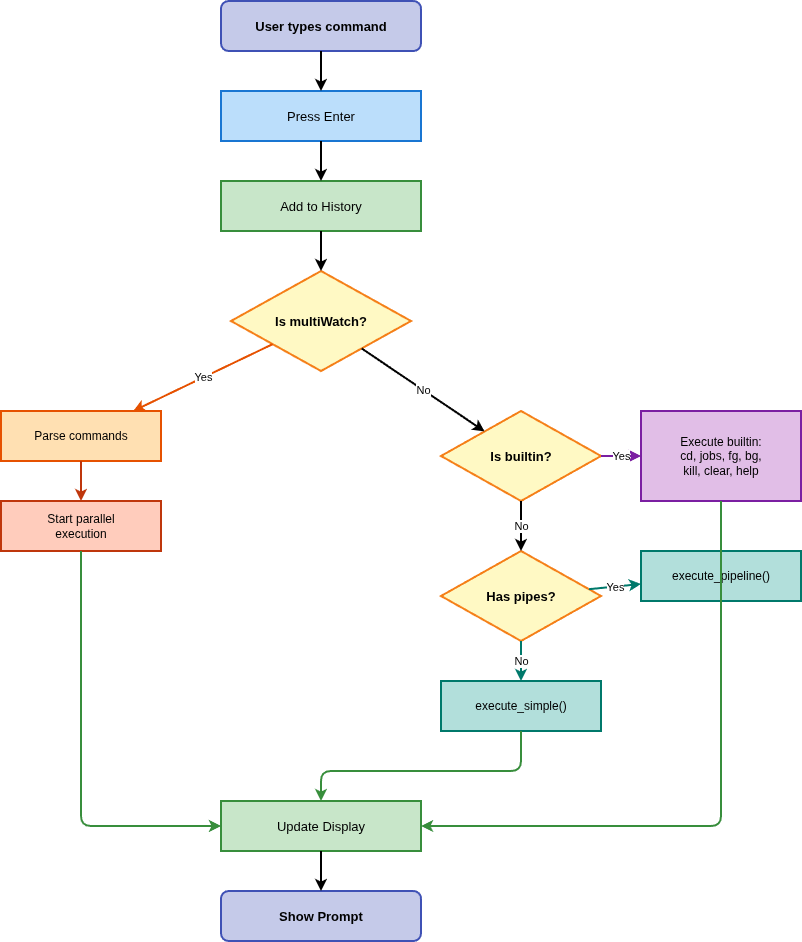

The diagram above was exported from draw.io. Its source (the exported page's mxGraphModel, read from the mxfile embedded in the PNG):
<mxGraphModel dx="1360" dy="747" grid="1" gridSize="10" guides="1" tooltips="1" connect="1" arrows="1" fold="1" page="1" pageScale="1" pageWidth="800" pageHeight="1200" math="0" shadow="0">
  <root>
    <mxCell id="0" />
    <mxCell id="1" parent="0" />
    <mxCell id="start" value="User types command" style="rounded=1;whiteSpace=wrap;html=1;fillColor=#C5CAE9;strokeColor=#3F51B5;strokeWidth=2;fontSize=13;fontStyle=1;" parent="1" vertex="1">
      <mxGeometry x="300" y="50" width="200" height="50" as="geometry" />
    </mxCell>
    <mxCell id="enter" value="Press Enter" style="rounded=0;whiteSpace=wrap;html=1;fillColor=#BBDEFB;strokeColor=#1976D2;strokeWidth=2;fontSize=13;" parent="1" vertex="1">
      <mxGeometry x="300" y="140" width="200" height="50" as="geometry" />
    </mxCell>
    <mxCell id="history" value="Add to History" style="rounded=0;whiteSpace=wrap;html=1;fillColor=#C8E6C9;strokeColor=#388E3C;strokeWidth=2;fontSize=13;" parent="1" vertex="1">
      <mxGeometry x="300" y="230" width="200" height="50" as="geometry" />
    </mxCell>
    <mxCell id="is-multiwatch" value="Is multiWatch?" style="rhombus;whiteSpace=wrap;html=1;fillColor=#FFF9C4;strokeColor=#F57F17;strokeWidth=2;fontSize=13;fontStyle=1;" parent="1" vertex="1">
      <mxGeometry x="310" y="320" width="180" height="100" as="geometry" />
    </mxCell>
    <mxCell id="parse-mw" value="Parse commands" style="rounded=0;whiteSpace=wrap;html=1;fillColor=#FFE0B2;strokeColor=#E65100;strokeWidth=2;fontSize=12;" parent="1" vertex="1">
      <mxGeometry x="80" y="460" width="160" height="50" as="geometry" />
    </mxCell>
    <mxCell id="start-parallel" value="Start parallel&#10;execution" style="rounded=0;whiteSpace=wrap;html=1;fillColor=#FFCCBC;strokeColor=#BF360C;strokeWidth=2;fontSize=12;" parent="1" vertex="1">
      <mxGeometry x="80" y="550" width="160" height="50" as="geometry" />
    </mxCell>
    <mxCell id="is-builtin" value="Is builtin?" style="rhombus;whiteSpace=wrap;html=1;fillColor=#FFF9C4;strokeColor=#F57F17;strokeWidth=2;fontSize=13;fontStyle=1;" parent="1" vertex="1">
      <mxGeometry x="520" y="460" width="160" height="90" as="geometry" />
    </mxCell>
    <mxCell id="exec-builtin" value="Execute builtin:&#10;cd, jobs, fg, bg,&#10;kill, clear, help" style="rounded=0;whiteSpace=wrap;html=1;fillColor=#E1BEE7;strokeColor=#7B1FA2;strokeWidth=2;fontSize=12;" parent="1" vertex="1">
      <mxGeometry x="720" y="460" width="160" height="90" as="geometry" />
    </mxCell>
    <mxCell id="has-pipes" value="Has pipes?" style="rhombus;whiteSpace=wrap;html=1;fillColor=#FFF9C4;strokeColor=#F57F17;strokeWidth=2;fontSize=13;fontStyle=1;" parent="1" vertex="1">
      <mxGeometry x="520" y="600" width="160" height="90" as="geometry" />
    </mxCell>
    <mxCell id="exec-pipeline" value="execute_pipeline()" style="rounded=0;whiteSpace=wrap;html=1;fillColor=#B2DFDB;strokeColor=#00796B;strokeWidth=2;fontSize=12;" parent="1" vertex="1">
      <mxGeometry x="720" y="600" width="160" height="50" as="geometry" />
    </mxCell>
    <mxCell id="exec-simple" value="execute_simple()" style="rounded=0;whiteSpace=wrap;html=1;fillColor=#B2DFDB;strokeColor=#00796B;strokeWidth=2;fontSize=12;" parent="1" vertex="1">
      <mxGeometry x="520" y="730" width="160" height="50" as="geometry" />
    </mxCell>
    <mxCell id="update-display" value="Update Display" style="rounded=0;whiteSpace=wrap;html=1;fillColor=#C8E6C9;strokeColor=#388E3C;strokeWidth=2;fontSize=13;" parent="1" vertex="1">
      <mxGeometry x="300" y="850" width="200" height="50" as="geometry" />
    </mxCell>
    <mxCell id="show-prompt" value="Show Prompt" style="rounded=1;whiteSpace=wrap;html=1;fillColor=#C5CAE9;strokeColor=#3F51B5;strokeWidth=2;fontSize=13;fontStyle=1;" parent="1" vertex="1">
      <mxGeometry x="300" y="940" width="200" height="50" as="geometry" />
    </mxCell>
    <mxCell id="arrow1" value="" style="endArrow=classic;html=1;strokeWidth=2;strokeColor=#000000;" parent="1" source="start" target="enter" edge="1">
      <mxGeometry width="50" height="50" relative="1" as="geometry">
        <mxPoint x="400" y="500" as="sourcePoint" />
        <mxPoint x="450" y="450" as="targetPoint" />
      </mxGeometry>
    </mxCell>
    <mxCell id="arrow2" value="" style="endArrow=classic;html=1;strokeWidth=2;strokeColor=#000000;" parent="1" source="enter" target="history" edge="1">
      <mxGeometry width="50" height="50" relative="1" as="geometry">
        <mxPoint x="400" y="500" as="sourcePoint" />
        <mxPoint x="450" y="450" as="targetPoint" />
      </mxGeometry>
    </mxCell>
    <mxCell id="arrow3" value="" style="endArrow=classic;html=1;strokeWidth=2;strokeColor=#000000;" parent="1" source="history" target="is-multiwatch" edge="1">
      <mxGeometry width="50" height="50" relative="1" as="geometry">
        <mxPoint x="400" y="500" as="sourcePoint" />
        <mxPoint x="450" y="450" as="targetPoint" />
      </mxGeometry>
    </mxCell>
    <mxCell id="arrow4" value="Yes" style="endArrow=classic;html=1;strokeWidth=2;strokeColor=#E65100;" parent="1" source="is-multiwatch" target="parse-mw" edge="1">
      <mxGeometry width="50" height="50" relative="1" as="geometry">
        <mxPoint x="400" y="500" as="sourcePoint" />
        <mxPoint x="450" y="450" as="targetPoint" />
      </mxGeometry>
    </mxCell>
    <mxCell id="arrow5" value="" style="endArrow=classic;html=1;strokeWidth=2;strokeColor=#BF360C;" parent="1" source="parse-mw" target="start-parallel" edge="1">
      <mxGeometry width="50" height="50" relative="1" as="geometry">
        <mxPoint x="400" y="500" as="sourcePoint" />
        <mxPoint x="450" y="450" as="targetPoint" />
      </mxGeometry>
    </mxCell>
    <mxCell id="arrow6" value="No" style="endArrow=classic;html=1;strokeWidth=2;strokeColor=#000000;" parent="1" source="is-multiwatch" target="is-builtin" edge="1">
      <mxGeometry width="50" height="50" relative="1" as="geometry">
        <mxPoint x="400" y="500" as="sourcePoint" />
        <mxPoint x="450" y="450" as="targetPoint" />
      </mxGeometry>
    </mxCell>
    <mxCell id="arrow7" value="Yes" style="endArrow=classic;html=1;strokeWidth=2;strokeColor=#7B1FA2;" parent="1" source="is-builtin" target="exec-builtin" edge="1">
      <mxGeometry width="50" height="50" relative="1" as="geometry">
        <mxPoint x="400" y="500" as="sourcePoint" />
        <mxPoint x="450" y="450" as="targetPoint" />
      </mxGeometry>
    </mxCell>
    <mxCell id="arrow8" value="No" style="endArrow=classic;html=1;strokeWidth=2;strokeColor=#000000;" parent="1" source="is-builtin" target="has-pipes" edge="1">
      <mxGeometry width="50" height="50" relative="1" as="geometry">
        <mxPoint x="400" y="500" as="sourcePoint" />
        <mxPoint x="450" y="450" as="targetPoint" />
      </mxGeometry>
    </mxCell>
    <mxCell id="arrow9" value="Yes" style="endArrow=classic;html=1;strokeWidth=2;strokeColor=#00796B;" parent="1" source="has-pipes" target="exec-pipeline" edge="1">
      <mxGeometry width="50" height="50" relative="1" as="geometry">
        <mxPoint x="400" y="500" as="sourcePoint" />
        <mxPoint x="450" y="450" as="targetPoint" />
      </mxGeometry>
    </mxCell>
    <mxCell id="arrow10" value="No" style="endArrow=classic;html=1;strokeWidth=2;strokeColor=#00796B;" parent="1" source="has-pipes" target="exec-simple" edge="1">
      <mxGeometry width="50" height="50" relative="1" as="geometry">
        <mxPoint x="400" y="500" as="sourcePoint" />
        <mxPoint x="450" y="450" as="targetPoint" />
      </mxGeometry>
    </mxCell>
    <mxCell id="arrow11" value="" style="endArrow=classic;html=1;strokeWidth=2;strokeColor=#388E3C;entryX=0;entryY=0.5;entryDx=0;entryDy=0;exitX=0.5;exitY=1;exitDx=0;exitDy=0;" parent="1" source="start-parallel" target="update-display" edge="1">
      <mxGeometry width="50" height="50" relative="1" as="geometry">
        <mxPoint x="400" y="500" as="sourcePoint" />
        <mxPoint x="450" y="450" as="targetPoint" />
        <Array as="points">
          <mxPoint x="160" y="875" />
        </Array>
      </mxGeometry>
    </mxCell>
    <mxCell id="arrow12" value="" style="endArrow=classic;html=1;strokeWidth=2;strokeColor=#388E3C;entryX=1;entryY=0.5;entryDx=0;entryDy=0;exitX=0.5;exitY=1;exitDx=0;exitDy=0;" parent="1" source="exec-builtin" target="update-display" edge="1">
      <mxGeometry width="50" height="50" relative="1" as="geometry">
        <mxPoint x="400" y="500" as="sourcePoint" />
        <mxPoint x="450" y="450" as="targetPoint" />
        <Array as="points">
          <mxPoint x="800" y="875" />
        </Array>
      </mxGeometry>
    </mxCell>
    <mxCell id="arrow13" value="" style="endArrow=classic;html=1;strokeWidth=2;strokeColor=#388E3C;entryX=1;entryY=0.5;entryDx=0;entryDy=0;exitX=0.5;exitY=1;exitDx=0;exitDy=0;" parent="1" source="exec-pipeline" target="update-display" edge="1">
      <mxGeometry width="50" height="50" relative="1" as="geometry">
        <mxPoint x="400" y="500" as="sourcePoint" />
        <mxPoint x="450" y="450" as="targetPoint" />
        <Array as="points">
          <mxPoint x="800" y="875" />
        </Array>
      </mxGeometry>
    </mxCell>
    <mxCell id="arrow14" value="" style="endArrow=classic;html=1;strokeWidth=2;strokeColor=#388E3C;entryX=0.5;entryY=0;entryDx=0;entryDy=0;exitX=0.5;exitY=1;exitDx=0;exitDy=0;" parent="1" source="exec-simple" target="update-display" edge="1">
      <mxGeometry width="50" height="50" relative="1" as="geometry">
        <mxPoint x="400" y="500" as="sourcePoint" />
        <mxPoint x="450" y="450" as="targetPoint" />
        <Array as="points">
          <mxPoint x="600" y="820" />
          <mxPoint x="400" y="820" />
        </Array>
      </mxGeometry>
    </mxCell>
    <mxCell id="arrow15" value="" style="endArrow=classic;html=1;strokeWidth=2;strokeColor=#000000;" parent="1" source="update-display" target="show-prompt" edge="1">
      <mxGeometry width="50" height="50" relative="1" as="geometry">
        <mxPoint x="400" y="500" as="sourcePoint" />
        <mxPoint x="450" y="450" as="targetPoint" />
      </mxGeometry>
    </mxCell>
  </root>
</mxGraphModel>